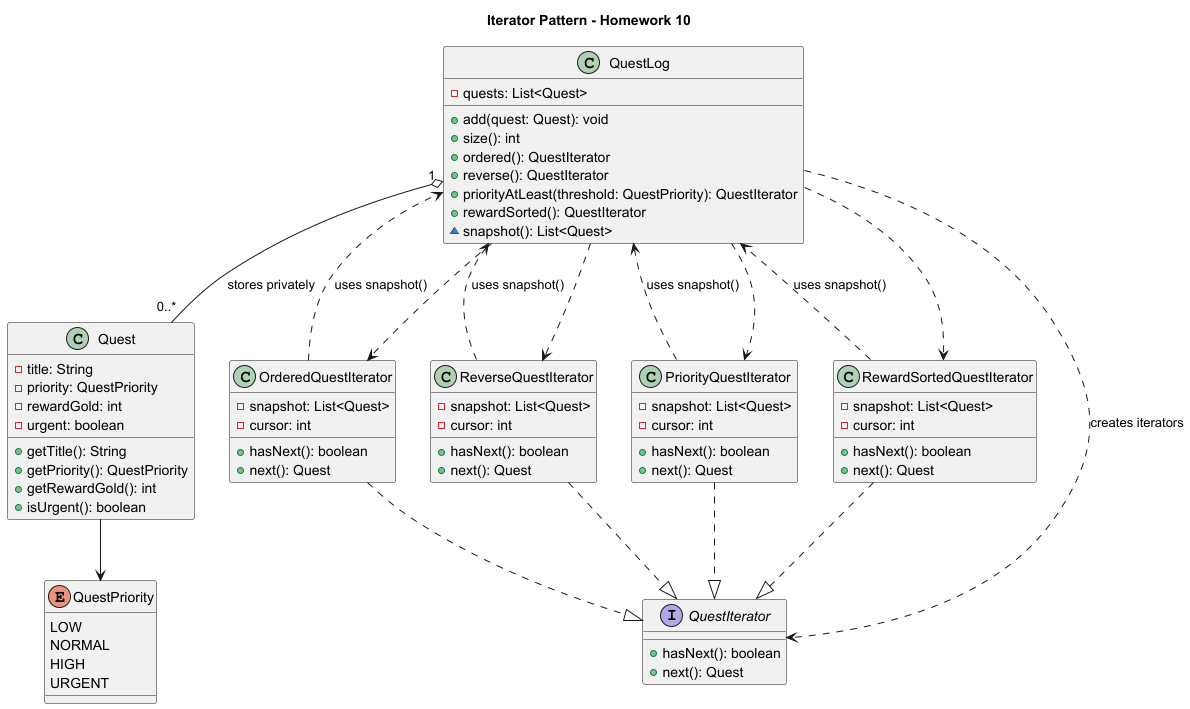

The diagram above was rendered by PlantUML. Its source (embedded in the PNG):
@startuml
title Iterator Pattern - Homework 10

interface QuestIterator {
    +hasNext(): boolean
    +next(): Quest
}

class QuestLog {
    -quests: List<Quest>
    +add(quest: Quest): void
    +size(): int
    +ordered(): QuestIterator
    +reverse(): QuestIterator
    +priorityAtLeast(threshold: QuestPriority): QuestIterator
    +rewardSorted(): QuestIterator
    ~snapshot(): List<Quest>
}

class Quest {
    -title: String
    -priority: QuestPriority
    -rewardGold: int
    -urgent: boolean
    +getTitle(): String
    +getPriority(): QuestPriority
    +getRewardGold(): int
    +isUrgent(): boolean
}

enum QuestPriority {
    LOW
    NORMAL
    HIGH
    URGENT
}

class OrderedQuestIterator {
    -snapshot: List<Quest>
    -cursor: int
    +hasNext(): boolean
    +next(): Quest
}

class ReverseQuestIterator {
    -snapshot: List<Quest>
    -cursor: int
    +hasNext(): boolean
    +next(): Quest
}

class PriorityQuestIterator {
    -snapshot: List<Quest>
    -cursor: int
    +hasNext(): boolean
    +next(): Quest
}

class RewardSortedQuestIterator {
    -snapshot: List<Quest>
    -cursor: int
    +hasNext(): boolean
    +next(): Quest
}

QuestLog "1" o-- "0..*" Quest : stores privately
Quest --> QuestPriority

QuestLog ..> QuestIterator : creates iterators
QuestLog ..> OrderedQuestIterator
QuestLog ..> ReverseQuestIterator
QuestLog ..> PriorityQuestIterator
QuestLog ..> RewardSortedQuestIterator

OrderedQuestIterator ..|> QuestIterator
ReverseQuestIterator ..|> QuestIterator
PriorityQuestIterator ..|> QuestIterator
RewardSortedQuestIterator ..|> QuestIterator

OrderedQuestIterator ..> QuestLog : uses snapshot()
ReverseQuestIterator ..> QuestLog : uses snapshot()
PriorityQuestIterator ..> QuestLog : uses snapshot()
RewardSortedQuestIterator ..> QuestLog : uses snapshot()

@enduml